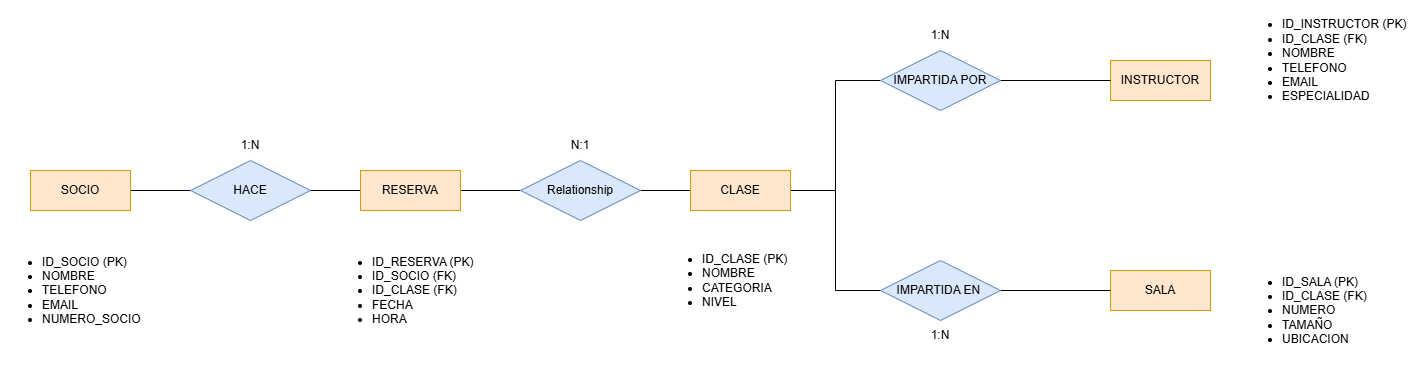

The diagram above was exported from draw.io. Its source (the exported page's mxGraphModel, read from the mxfile embedded in the PNG):
<mxGraphModel dx="1869" dy="626" grid="1" gridSize="10" guides="1" tooltips="1" connect="1" arrows="1" fold="1" page="1" pageScale="1" pageWidth="827" pageHeight="1169" math="0" shadow="0">
  <root>
    <mxCell id="0" />
    <mxCell id="1" parent="0" />
    <mxCell id="UUr-tFdf3TnSZL-5tRa5-22" value="&lt;ul&gt;&lt;li&gt;ID_SALA (PK)&lt;/li&gt;&lt;li&gt;ID_CLASE (FK)&lt;/li&gt;&lt;li&gt;NUMERO&lt;/li&gt;&lt;li&gt;TAMAÑO&lt;/li&gt;&lt;li&gt;UBICACION&lt;/li&gt;&lt;/ul&gt;" style="text;strokeColor=none;fillColor=none;html=1;whiteSpace=wrap;verticalAlign=middle;overflow=hidden;" vertex="1" parent="1">
      <mxGeometry x="1220" y="280" width="160" height="120" as="geometry" />
    </mxCell>
    <mxCell id="UUr-tFdf3TnSZL-5tRa5-10" style="edgeStyle=orthogonalEdgeStyle;rounded=0;orthogonalLoop=1;jettySize=auto;html=1;entryX=0;entryY=0.5;entryDx=0;entryDy=0;endArrow=none;endFill=0;" edge="1" parent="1" source="UUr-tFdf3TnSZL-5tRa5-1" target="UUr-tFdf3TnSZL-5tRa5-3">
      <mxGeometry relative="1" as="geometry" />
    </mxCell>
    <mxCell id="UUr-tFdf3TnSZL-5tRa5-1" value="SOCIO" style="whiteSpace=wrap;html=1;align=center;fillColor=#ffe6cc;strokeColor=#d79b00;" vertex="1" parent="1">
      <mxGeometry x="10" y="200" width="100" height="40" as="geometry" />
    </mxCell>
    <mxCell id="UUr-tFdf3TnSZL-5tRa5-2" value="RESERVA" style="whiteSpace=wrap;html=1;align=center;fillColor=#ffe6cc;strokeColor=#d79b00;" vertex="1" parent="1">
      <mxGeometry x="340" y="200" width="100" height="40" as="geometry" />
    </mxCell>
    <mxCell id="UUr-tFdf3TnSZL-5tRa5-11" style="edgeStyle=orthogonalEdgeStyle;rounded=0;orthogonalLoop=1;jettySize=auto;html=1;entryX=0;entryY=0.5;entryDx=0;entryDy=0;endArrow=none;endFill=0;" edge="1" parent="1" source="UUr-tFdf3TnSZL-5tRa5-3" target="UUr-tFdf3TnSZL-5tRa5-8">
      <mxGeometry relative="1" as="geometry" />
    </mxCell>
    <mxCell id="UUr-tFdf3TnSZL-5tRa5-12" style="edgeStyle=orthogonalEdgeStyle;rounded=0;orthogonalLoop=1;jettySize=auto;html=1;entryX=0;entryY=0.5;entryDx=0;entryDy=0;endArrow=none;endFill=0;" edge="1" parent="1" source="UUr-tFdf3TnSZL-5tRa5-3" target="UUr-tFdf3TnSZL-5tRa5-9">
      <mxGeometry relative="1" as="geometry" />
    </mxCell>
    <mxCell id="UUr-tFdf3TnSZL-5tRa5-3" value="CLASE" style="whiteSpace=wrap;html=1;align=center;fillColor=#ffe6cc;strokeColor=#d79b00;" vertex="1" parent="1">
      <mxGeometry x="670" y="200" width="100" height="40" as="geometry" />
    </mxCell>
    <mxCell id="UUr-tFdf3TnSZL-5tRa5-4" value="INSTRUCTOR" style="whiteSpace=wrap;html=1;align=center;fillColor=#ffe6cc;strokeColor=#d79b00;" vertex="1" parent="1">
      <mxGeometry x="1090" y="90" width="100" height="40" as="geometry" />
    </mxCell>
    <mxCell id="UUr-tFdf3TnSZL-5tRa5-5" value="SALA" style="whiteSpace=wrap;html=1;align=center;fillColor=#ffe6cc;strokeColor=#d79b00;" vertex="1" parent="1">
      <mxGeometry x="1090" y="300" width="100" height="40" as="geometry" />
    </mxCell>
    <mxCell id="UUr-tFdf3TnSZL-5tRa5-6" value="HACE" style="shape=rhombus;perimeter=rhombusPerimeter;whiteSpace=wrap;html=1;align=center;fillColor=#dae8fc;strokeColor=#6c8ebf;" vertex="1" parent="1">
      <mxGeometry x="170" y="190" width="120" height="60" as="geometry" />
    </mxCell>
    <mxCell id="UUr-tFdf3TnSZL-5tRa5-7" value="Relationship" style="shape=rhombus;perimeter=rhombusPerimeter;whiteSpace=wrap;html=1;align=center;fillColor=#dae8fc;strokeColor=#6c8ebf;" vertex="1" parent="1">
      <mxGeometry x="500" y="190" width="120" height="60" as="geometry" />
    </mxCell>
    <mxCell id="UUr-tFdf3TnSZL-5tRa5-13" style="edgeStyle=orthogonalEdgeStyle;rounded=0;orthogonalLoop=1;jettySize=auto;html=1;entryX=0;entryY=0.5;entryDx=0;entryDy=0;endArrow=none;endFill=0;" edge="1" parent="1" source="UUr-tFdf3TnSZL-5tRa5-8" target="UUr-tFdf3TnSZL-5tRa5-4">
      <mxGeometry relative="1" as="geometry" />
    </mxCell>
    <mxCell id="UUr-tFdf3TnSZL-5tRa5-8" value="IMPARTIDA POR" style="shape=rhombus;perimeter=rhombusPerimeter;whiteSpace=wrap;html=1;align=center;fillColor=#dae8fc;strokeColor=#6c8ebf;" vertex="1" parent="1">
      <mxGeometry x="860" y="80" width="120" height="60" as="geometry" />
    </mxCell>
    <mxCell id="UUr-tFdf3TnSZL-5tRa5-14" style="edgeStyle=orthogonalEdgeStyle;rounded=0;orthogonalLoop=1;jettySize=auto;html=1;entryX=0;entryY=0.5;entryDx=0;entryDy=0;endArrow=none;endFill=0;" edge="1" parent="1" source="UUr-tFdf3TnSZL-5tRa5-9" target="UUr-tFdf3TnSZL-5tRa5-5">
      <mxGeometry relative="1" as="geometry" />
    </mxCell>
    <mxCell id="UUr-tFdf3TnSZL-5tRa5-9" value="IMPARTIDA EN&amp;nbsp;" style="shape=rhombus;perimeter=rhombusPerimeter;whiteSpace=wrap;html=1;align=center;fillColor=#dae8fc;strokeColor=#6c8ebf;" vertex="1" parent="1">
      <mxGeometry x="860" y="290" width="120" height="60" as="geometry" />
    </mxCell>
    <mxCell id="UUr-tFdf3TnSZL-5tRa5-15" value="1:N" style="text;html=1;whiteSpace=wrap;strokeColor=none;fillColor=none;align=center;verticalAlign=middle;rounded=0;" vertex="1" parent="1">
      <mxGeometry x="200" y="160" width="60" height="30" as="geometry" />
    </mxCell>
    <mxCell id="UUr-tFdf3TnSZL-5tRa5-16" value="N:1" style="text;html=1;whiteSpace=wrap;strokeColor=none;fillColor=none;align=center;verticalAlign=middle;rounded=0;" vertex="1" parent="1">
      <mxGeometry x="530" y="160" width="60" height="30" as="geometry" />
    </mxCell>
    <mxCell id="UUr-tFdf3TnSZL-5tRa5-17" value="1:N" style="text;html=1;whiteSpace=wrap;strokeColor=none;fillColor=none;align=center;verticalAlign=middle;rounded=0;" vertex="1" parent="1">
      <mxGeometry x="890" y="50" width="60" height="30" as="geometry" />
    </mxCell>
    <mxCell id="UUr-tFdf3TnSZL-5tRa5-18" value="1:N" style="text;html=1;whiteSpace=wrap;strokeColor=none;fillColor=none;align=center;verticalAlign=middle;rounded=0;" vertex="1" parent="1">
      <mxGeometry x="890" y="350" width="60" height="30" as="geometry" />
    </mxCell>
    <mxCell id="UUr-tFdf3TnSZL-5tRa5-19" value="&lt;ul&gt;&lt;li&gt;ID_SOCIO (PK)&lt;/li&gt;&lt;li&gt;NOMBRE&lt;/li&gt;&lt;li&gt;TELEFONO&lt;/li&gt;&lt;li&gt;EMAIL&lt;/li&gt;&lt;li&gt;NUMERO_SOCIO&lt;/li&gt;&lt;/ul&gt;" style="text;strokeColor=none;fillColor=none;html=1;whiteSpace=wrap;verticalAlign=middle;overflow=hidden;" vertex="1" parent="1">
      <mxGeometry x="-20" y="260" width="160" height="120" as="geometry" />
    </mxCell>
    <mxCell id="UUr-tFdf3TnSZL-5tRa5-20" value="&lt;ul&gt;&lt;li&gt;ID_RESERVA (PK)&lt;/li&gt;&lt;li&gt;ID_SOCIO (FK)&lt;/li&gt;&lt;li&gt;ID_CLASE (FK)&lt;/li&gt;&lt;li&gt;FECHA&lt;/li&gt;&lt;li&gt;HORA&lt;/li&gt;&lt;/ul&gt;" style="text;strokeColor=none;fillColor=none;html=1;whiteSpace=wrap;verticalAlign=middle;overflow=hidden;" vertex="1" parent="1">
      <mxGeometry x="310" y="260" width="160" height="120" as="geometry" />
    </mxCell>
    <mxCell id="UUr-tFdf3TnSZL-5tRa5-21" value="&lt;ul&gt;&lt;li&gt;ID_CLASE (PK)&lt;/li&gt;&lt;li&gt;NOMBRE&lt;/li&gt;&lt;li&gt;CATEGORIA&lt;/li&gt;&lt;li&gt;NIVEL&lt;/li&gt;&lt;/ul&gt;" style="text;strokeColor=none;fillColor=none;html=1;whiteSpace=wrap;verticalAlign=middle;overflow=hidden;" vertex="1" parent="1">
      <mxGeometry x="640" y="250" width="160" height="120" as="geometry" />
    </mxCell>
    <mxCell id="UUr-tFdf3TnSZL-5tRa5-23" value="&lt;ul&gt;&lt;li&gt;ID_INSTRUCTOR (PK)&amp;nbsp;&lt;/li&gt;&lt;li&gt;ID_CLASE (FK)&lt;/li&gt;&lt;li&gt;NOMBRE&lt;/li&gt;&lt;li&gt;TELEFONO&lt;/li&gt;&lt;li&gt;EMAIL&lt;/li&gt;&lt;li&gt;ESPECIALIDAD&lt;/li&gt;&lt;/ul&gt;" style="text;strokeColor=none;fillColor=none;html=1;whiteSpace=wrap;verticalAlign=middle;overflow=hidden;" vertex="1" parent="1">
      <mxGeometry x="1220" y="30" width="170" height="120" as="geometry" />
    </mxCell>
  </root>
</mxGraphModel>